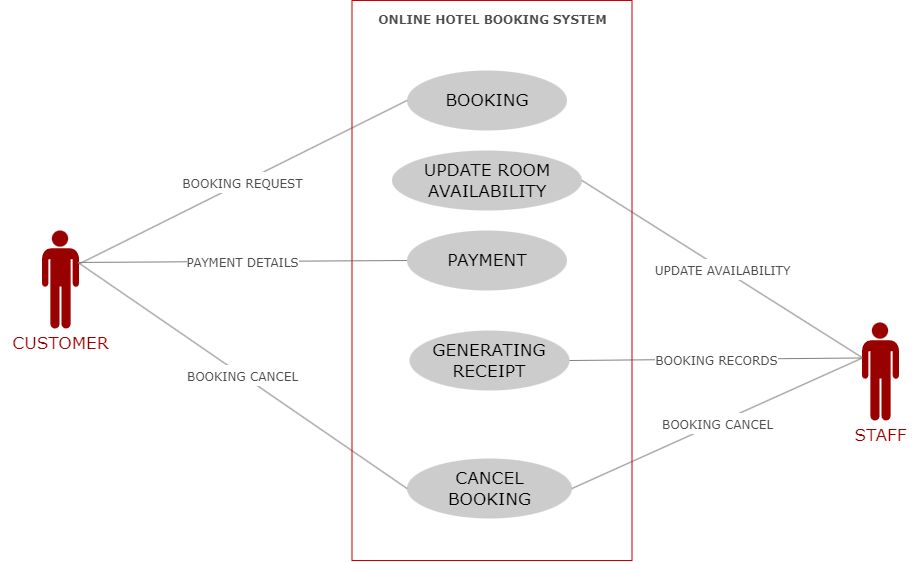

The diagram above was exported from draw.io. Its source (the exported page's mxGraphModel, read from the mxfile embedded in the PNG):
<mxGraphModel dx="2579" dy="821" grid="1" gridSize="10" guides="1" tooltips="1" connect="1" arrows="1" fold="1" page="1" pageScale="1" pageWidth="850" pageHeight="1100" math="0" shadow="0">
  <root>
    <mxCell id="0" />
    <mxCell id="1" parent="0" />
    <mxCell id="2" value="" style="group" vertex="1" connectable="0" parent="1">
      <mxGeometry x="151.5" y="1252" width="650" height="479.72" as="geometry" />
    </mxCell>
    <mxCell id="3" value="" style="group" vertex="1" connectable="0" parent="2">
      <mxGeometry y="8" width="650" height="479.72" as="geometry" />
    </mxCell>
    <mxCell id="4" value="&lt;font color=&quot;#000000&quot;&gt;BOOKING&lt;/font&gt;" style="ellipse;shape=doubleEllipse;whiteSpace=wrap;html=1;shadow=0;sketch=0;strokeColor=none;strokeWidth=1;fontFamily=Verdana;fontSize=17;fontColor=#990000;fillColor=#CCCCCC;gradientColor=none;gradientDirection=north;" vertex="1" parent="3">
      <mxGeometry x="295" y="10" width="160" height="60" as="geometry" />
    </mxCell>
    <mxCell id="5" value="&lt;font color=&quot;#000000&quot;&gt;UPDATE ROOM AVAILABILITY&lt;/font&gt;" style="ellipse;shape=doubleEllipse;whiteSpace=wrap;html=1;shadow=0;sketch=0;strokeColor=none;strokeWidth=1;fontFamily=Verdana;fontSize=17;fontColor=#990000;fillColor=#CCCCCC;gradientColor=none;gradientDirection=north;" vertex="1" parent="3">
      <mxGeometry x="280" y="90" width="190" height="60" as="geometry" />
    </mxCell>
    <mxCell id="6" value="&lt;font color=&quot;#000000&quot;&gt;PAYMENT&lt;/font&gt;" style="ellipse;shape=doubleEllipse;whiteSpace=wrap;html=1;shadow=0;sketch=0;strokeColor=none;strokeWidth=1;fontFamily=Verdana;fontSize=17;fontColor=#990000;fillColor=#CCCCCC;gradientColor=none;gradientDirection=north;" vertex="1" parent="3">
      <mxGeometry x="295" y="170" width="160" height="60" as="geometry" />
    </mxCell>
    <mxCell id="7" value="&lt;font color=&quot;#000000&quot;&gt;CANCEL BOOKING&lt;/font&gt;" style="ellipse;shape=doubleEllipse;whiteSpace=wrap;html=1;shadow=0;sketch=0;strokeColor=none;strokeWidth=1;fontFamily=Verdana;fontSize=17;fontColor=#990000;fillColor=#CCCCCC;gradientColor=none;gradientDirection=north;" vertex="1" parent="3">
      <mxGeometry x="295" y="398" width="165" height="60" as="geometry" />
    </mxCell>
    <mxCell id="8" value="&lt;font color=&quot;#000000&quot;&gt;GENERATING RECEIPT&lt;/font&gt;" style="ellipse;shape=doubleEllipse;whiteSpace=wrap;html=1;shadow=0;sketch=0;strokeColor=none;strokeWidth=1;fontFamily=Verdana;fontSize=17;fontColor=#990000;fillColor=#CCCCCC;gradientColor=none;gradientDirection=north;" vertex="1" parent="3">
      <mxGeometry x="297.5" y="270" width="160" height="60" as="geometry" />
    </mxCell>
    <mxCell id="9" value="" style="shape=mxgraph.signs.people.man_1;html=1;pointerEvents=1;fillColor=#990000;strokeColor=none;verticalLabelPosition=bottom;verticalAlign=top;align=center;sketch=0;" vertex="1" parent="1">
      <mxGeometry x="901.5" y="1522" width="37" height="98" as="geometry" />
    </mxCell>
    <mxCell id="10" value="&lt;font color=&quot;#4d4d4d&quot; style=&quot;font-size: 12px;&quot;&gt;UPDATE AVAILABILITY&lt;/font&gt;" style="endArrow=none;html=1;rounded=0;strokeColor=#808080;strokeWidth=1;fontFamily=Verdana;fontSize=17;fontColor=#990000;exitX=0.005;exitY=0.358;exitDx=0;exitDy=0;exitPerimeter=0;entryX=1;entryY=0.5;entryDx=0;entryDy=0;" edge="1" source="9" target="5" parent="1">
      <mxGeometry width="50" height="50" relative="1" as="geometry">
        <mxPoint x="231.42599999999993" y="1484.5159999999998" as="sourcePoint" />
        <mxPoint x="281.5" y="40" as="targetPoint" />
      </mxGeometry>
    </mxCell>
    <mxCell id="11" value="" style="shape=mxgraph.signs.people.man_1;html=1;pointerEvents=1;fillColor=#990000;strokeColor=none;verticalLabelPosition=bottom;verticalAlign=top;align=center;sketch=0;" vertex="1" parent="1">
      <mxGeometry x="81.5" y="1430" width="37" height="98" as="geometry" />
    </mxCell>
    <mxCell id="12" value="&lt;font color=&quot;#4d4d4d&quot; style=&quot;font-size: 12px;&quot;&gt;BOOKING REQUEST&lt;/font&gt;" style="endArrow=none;html=1;rounded=0;strokeColor=#808080;strokeWidth=1;fontFamily=Verdana;fontSize=17;fontColor=#990000;exitX=0.998;exitY=0.342;exitDx=0;exitDy=0;exitPerimeter=0;entryX=0;entryY=0.5;entryDx=0;entryDy=0;" edge="1" source="11" target="4" parent="1">
      <mxGeometry width="50" height="50" relative="1" as="geometry">
        <mxPoint x="371.5" y="1460" as="sourcePoint" />
        <mxPoint x="401.5" y="1290" as="targetPoint" />
      </mxGeometry>
    </mxCell>
    <mxCell id="13" value="&lt;font color=&quot;#4d4d4d&quot; style=&quot;font-size: 12px;&quot;&gt;PAYMENT DETAILS&lt;/font&gt;" style="endArrow=none;html=1;rounded=0;strokeColor=#808080;strokeWidth=1;fontFamily=Verdana;fontSize=17;fontColor=#990000;exitX=0.973;exitY=0.326;exitDx=0;exitDy=0;exitPerimeter=0;entryX=0;entryY=0.5;entryDx=0;entryDy=0;" edge="1" source="11" target="6" parent="1">
      <mxGeometry width="50" height="50" relative="1" as="geometry">
        <mxPoint x="210.50099999999998" y="1625.3" as="sourcePoint" />
        <mxPoint x="321.5" y="200" as="targetPoint" />
      </mxGeometry>
    </mxCell>
    <mxCell id="14" value="&lt;font color=&quot;#4d4d4d&quot; style=&quot;font-size: 12px;&quot;&gt;BOOKING CANCEL&lt;/font&gt;" style="endArrow=none;html=1;rounded=0;strokeColor=#808080;strokeWidth=1;fontFamily=Verdana;fontSize=17;fontColor=#990000;exitX=0.973;exitY=0.326;exitDx=0;exitDy=0;exitPerimeter=0;entryX=0;entryY=0.5;entryDx=0;entryDy=0;" edge="1" source="11" target="7" parent="1">
      <mxGeometry width="50" height="50" relative="1" as="geometry">
        <mxPoint x="220.50099999999998" y="1682.9479999999999" as="sourcePoint" />
        <mxPoint x="241.5" y="-840" as="targetPoint" />
      </mxGeometry>
    </mxCell>
    <mxCell id="15" value="&lt;font color=&quot;#990000&quot; face=&quot;Verdana&quot; style=&quot;font-size: 17px;&quot;&gt;CUSTOMER&lt;/font&gt;" style="text;html=1;resizable=0;autosize=1;align=center;verticalAlign=middle;points=[];fillColor=none;strokeColor=none;rounded=0;fontFamily=Times New Roman;fontSize=14;" vertex="1" parent="1">
      <mxGeometry x="40" y="1528" width="120" height="30" as="geometry" />
    </mxCell>
    <mxCell id="16" value="&lt;font color=&quot;#990000&quot; face=&quot;Verdana&quot; style=&quot;font-size: 17px;&quot;&gt;STAFF&lt;/font&gt;" style="text;html=1;resizable=0;autosize=1;align=center;verticalAlign=middle;points=[];fillColor=none;strokeColor=none;rounded=0;fontFamily=Times New Roman;fontSize=14;" vertex="1" parent="1">
      <mxGeometry x="880" y="1620" width="80" height="30" as="geometry" />
    </mxCell>
    <mxCell id="17" value="&lt;font color=&quot;#4d4d4d&quot;&gt;&lt;span style=&quot;font-size: 12px;&quot;&gt;BOOKING RECORDS&lt;/span&gt;&lt;/font&gt;" style="endArrow=none;html=1;rounded=0;strokeColor=#808080;strokeWidth=1;fontFamily=Verdana;fontSize=17;fontColor=#990000;entryX=1;entryY=0.5;entryDx=0;entryDy=0;exitX=-0.004;exitY=0.362;exitDx=0;exitDy=0;exitPerimeter=0;" edge="1" source="9" target="8" parent="1">
      <mxGeometry width="50" height="50" relative="1" as="geometry">
        <mxPoint x="851.5" y="1480" as="sourcePoint" />
        <mxPoint x="591.5" y="1570" as="targetPoint" />
      </mxGeometry>
    </mxCell>
    <mxCell id="18" value="&lt;font color=&quot;#4d4d4d&quot;&gt;&lt;span style=&quot;font-size: 12px;&quot;&gt;BOOKING CANCEL&lt;/span&gt;&lt;/font&gt;" style="endArrow=none;html=1;rounded=0;strokeColor=#808080;strokeWidth=1;fontFamily=Verdana;fontSize=17;fontColor=#990000;exitX=0.005;exitY=0.363;exitDx=0;exitDy=0;exitPerimeter=0;entryX=1;entryY=0.5;entryDx=0;entryDy=0;" edge="1" source="9" target="7" parent="1">
      <mxGeometry width="50" height="50" relative="1" as="geometry">
        <mxPoint x="862.2769999999996" y="1489.9859999999999" as="sourcePoint" />
        <mxPoint x="616.5" y="1550" as="targetPoint" />
      </mxGeometry>
    </mxCell>
    <mxCell id="19" value="" style="rounded=0;whiteSpace=wrap;html=1;shadow=0;sketch=0;strokeColor=#CC0000;strokeWidth=1;fontFamily=Verdana;fontSize=12;fontColor=#4D4D4D;fillColor=none;gradientColor=none;gradientDirection=north;" vertex="1" parent="1">
      <mxGeometry x="391.5" y="1200" width="280" height="560" as="geometry" />
    </mxCell>
    <mxCell id="20" value="&lt;b&gt;ONLINE HOTEL BOOKING SYSTEM&lt;/b&gt;" style="text;html=1;align=center;verticalAlign=middle;resizable=0;points=[];autosize=1;strokeColor=none;fillColor=none;fontSize=12;fontFamily=Verdana;fontColor=#4D4D4D;" vertex="1" parent="1">
      <mxGeometry x="406.5" y="1205" width="250" height="30" as="geometry" />
    </mxCell>
  </root>
</mxGraphModel>